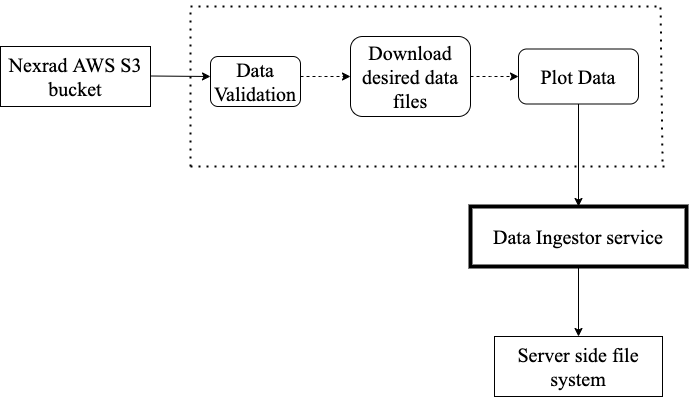

The diagram above was exported from draw.io. Its source (the exported page's mxGraphModel, read from the mxfile embedded in the PNG):
<mxGraphModel dx="1426" dy="794" grid="1" gridSize="10" guides="1" tooltips="1" connect="1" arrows="1" fold="1" page="1" pageScale="1" pageWidth="827" pageHeight="1169" math="0" shadow="0">
  <root>
    <mxCell id="0" />
    <mxCell id="1" parent="0" />
    <mxCell id="1B3dyE2BguFqV19W8-lA-1" value="&lt;font data-font-src=&quot;https://fonts.googleapis.com/css?family=calibri&quot; face=&quot;Times New Roman&quot; style=&quot;font-size: 20px&quot;&gt;Nexrad AWS S3 bucket&lt;/font&gt;" style="rounded=0;whiteSpace=wrap;html=1;" vertex="1" parent="1">
      <mxGeometry x="10" y="200" width="150" height="60" as="geometry" />
    </mxCell>
    <mxCell id="1B3dyE2BguFqV19W8-lA-4" value="" style="endArrow=classic;html=1;rounded=0;fontFamily=Times New Roman;fontSize=20;strokeWidth=1;" edge="1" parent="1">
      <mxGeometry width="50" height="50" relative="1" as="geometry">
        <mxPoint x="160" y="229.5" as="sourcePoint" />
        <mxPoint x="220" y="230" as="targetPoint" />
      </mxGeometry>
    </mxCell>
    <mxCell id="1B3dyE2BguFqV19W8-lA-36" value="" style="edgeStyle=orthogonalEdgeStyle;rounded=0;orthogonalLoop=1;jettySize=auto;html=1;fontFamily=Times New Roman;fontSize=20;endArrow=classic;endFill=1;strokeWidth=1;" edge="1" parent="1" source="1B3dyE2BguFqV19W8-lA-5">
      <mxGeometry relative="1" as="geometry">
        <mxPoint x="588" y="490" as="targetPoint" />
      </mxGeometry>
    </mxCell>
    <mxCell id="1B3dyE2BguFqV19W8-lA-5" value="Data Ingestor service" style="rounded=0;whiteSpace=wrap;html=1;fontFamily=Times New Roman;fontSize=20;strokeWidth=4;" vertex="1" parent="1">
      <mxGeometry x="480" y="360" width="216" height="60" as="geometry" />
    </mxCell>
    <mxCell id="1B3dyE2BguFqV19W8-lA-32" value="" style="edgeStyle=orthogonalEdgeStyle;rounded=0;orthogonalLoop=1;jettySize=auto;html=1;dashed=1;fontFamily=Times New Roman;fontSize=20;endArrow=classic;endFill=1;strokeWidth=1;" edge="1" parent="1" source="1B3dyE2BguFqV19W8-lA-9" target="1B3dyE2BguFqV19W8-lA-11">
      <mxGeometry relative="1" as="geometry">
        <Array as="points">
          <mxPoint x="330" y="230" />
          <mxPoint x="330" y="230" />
        </Array>
      </mxGeometry>
    </mxCell>
    <mxCell id="1B3dyE2BguFqV19W8-lA-9" value="Data Validation" style="rounded=1;whiteSpace=wrap;html=1;fontFamily=Times New Roman;fontSize=20;" vertex="1" parent="1">
      <mxGeometry x="220" y="210" width="90" height="50" as="geometry" />
    </mxCell>
    <mxCell id="1B3dyE2BguFqV19W8-lA-27" value="" style="edgeStyle=orthogonalEdgeStyle;rounded=0;orthogonalLoop=1;jettySize=auto;html=1;fontFamily=Times New Roman;fontSize=20;endArrow=classicThin;endFill=1;strokeWidth=2;strokeColor=none;dashed=1;" edge="1" parent="1" source="1B3dyE2BguFqV19W8-lA-11" target="1B3dyE2BguFqV19W8-lA-13">
      <mxGeometry relative="1" as="geometry">
        <Array as="points">
          <mxPoint x="500" y="230" />
          <mxPoint x="500" y="230" />
        </Array>
      </mxGeometry>
    </mxCell>
    <mxCell id="1B3dyE2BguFqV19W8-lA-30" style="edgeStyle=orthogonalEdgeStyle;rounded=0;orthogonalLoop=1;jettySize=auto;html=1;dashed=1;fontFamily=Times New Roman;fontSize=20;endArrow=classic;endFill=1;strokeWidth=1;" edge="1" parent="1" source="1B3dyE2BguFqV19W8-lA-11" target="1B3dyE2BguFqV19W8-lA-13">
      <mxGeometry relative="1" as="geometry">
        <Array as="points">
          <mxPoint x="500" y="230" />
          <mxPoint x="500" y="230" />
        </Array>
      </mxGeometry>
    </mxCell>
    <mxCell id="1B3dyE2BguFqV19W8-lA-11" value="Download desired data files" style="rounded=1;whiteSpace=wrap;html=1;fontFamily=Times New Roman;fontSize=20;" vertex="1" parent="1">
      <mxGeometry x="360" y="190" width="120" height="80" as="geometry" />
    </mxCell>
    <mxCell id="1B3dyE2BguFqV19W8-lA-38" value="" style="edgeStyle=orthogonalEdgeStyle;rounded=0;orthogonalLoop=1;jettySize=auto;html=1;fontFamily=Times New Roman;fontSize=20;endArrow=classic;endFill=1;strokeWidth=1;" edge="1" parent="1" source="1B3dyE2BguFqV19W8-lA-13" target="1B3dyE2BguFqV19W8-lA-5">
      <mxGeometry relative="1" as="geometry" />
    </mxCell>
    <mxCell id="1B3dyE2BguFqV19W8-lA-13" value="Plot Data" style="rounded=1;whiteSpace=wrap;html=1;fontFamily=Times New Roman;fontSize=20;" vertex="1" parent="1">
      <mxGeometry x="528" y="202.5" width="120" height="55" as="geometry" />
    </mxCell>
    <mxCell id="1B3dyE2BguFqV19W8-lA-37" value="Server side file system" style="rounded=0;whiteSpace=wrap;html=1;fontFamily=Times New Roman;fontSize=20;" vertex="1" parent="1">
      <mxGeometry x="504" y="490" width="168" height="60" as="geometry" />
    </mxCell>
    <mxCell id="1B3dyE2BguFqV19W8-lA-40" value="" style="endArrow=none;dashed=1;html=1;dashPattern=1 3;strokeWidth=2;rounded=0;fontFamily=Times New Roman;fontSize=20;" edge="1" parent="1">
      <mxGeometry width="50" height="50" relative="1" as="geometry">
        <mxPoint x="200" y="320" as="sourcePoint" />
        <mxPoint x="670" y="160" as="targetPoint" />
        <Array as="points">
          <mxPoint x="200" y="160" />
        </Array>
      </mxGeometry>
    </mxCell>
    <mxCell id="1B3dyE2BguFqV19W8-lA-41" value="" style="endArrow=none;dashed=1;html=1;dashPattern=1 3;strokeWidth=2;rounded=0;fontFamily=Times New Roman;fontSize=20;" edge="1" parent="1">
      <mxGeometry width="50" height="50" relative="1" as="geometry">
        <mxPoint x="200" y="320" as="sourcePoint" />
        <mxPoint x="680" y="320" as="targetPoint" />
      </mxGeometry>
    </mxCell>
    <mxCell id="1B3dyE2BguFqV19W8-lA-43" value="" style="endArrow=none;dashed=1;html=1;dashPattern=1 3;strokeWidth=2;rounded=0;fontFamily=Times New Roman;fontSize=20;" edge="1" parent="1">
      <mxGeometry width="50" height="50" relative="1" as="geometry">
        <mxPoint x="672" y="315" as="sourcePoint" />
        <mxPoint x="670" y="155" as="targetPoint" />
      </mxGeometry>
    </mxCell>
  </root>
</mxGraphModel>